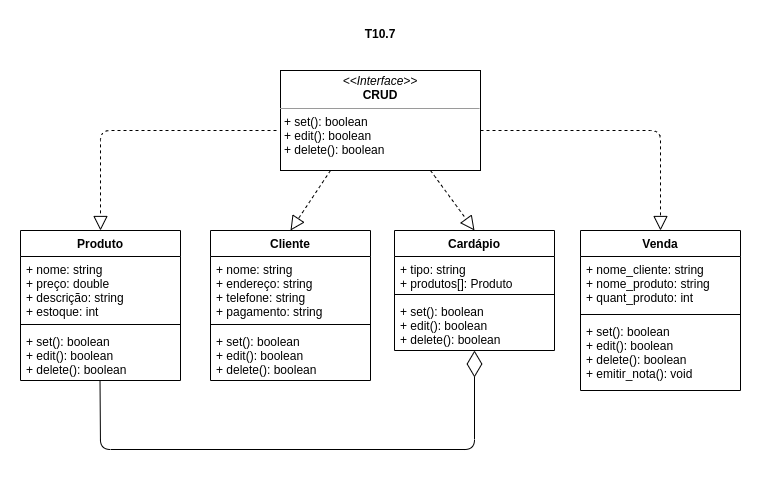

The diagram above was exported from draw.io. Its source (the exported page's mxGraphModel, read from the mxfile embedded in the PNG):
<mxGraphModel dx="980" dy="536" grid="1" gridSize="10" guides="1" tooltips="1" connect="1" arrows="1" fold="1" page="1" pageScale="1" pageWidth="827" pageHeight="1169" math="0" shadow="0">
  <root>
    <mxCell id="0" />
    <mxCell id="1" parent="0" />
    <mxCell id="WGsRkCqhGHkbqIBpGS22-4" value="&lt;p style=&quot;margin: 0px ; margin-top: 4px ; text-align: center&quot;&gt;&lt;i&gt;&amp;lt;&amp;lt;Interface&amp;gt;&amp;gt;&lt;/i&gt;&lt;br&gt;&lt;b&gt;CRUD&lt;/b&gt;&lt;/p&gt;&lt;hr size=&quot;1&quot;&gt;&lt;p style=&quot;margin: 0px ; margin-left: 4px&quot;&gt;+ set(): boolean&lt;/p&gt;&lt;p style=&quot;margin: 0px ; margin-left: 4px&quot;&gt;+ edit(): boolean&lt;/p&gt;&lt;p style=&quot;margin: 0px ; margin-left: 4px&quot;&gt;+ delete(): boolean&lt;/p&gt;" style="verticalAlign=top;align=left;overflow=fill;fontSize=12;fontFamily=Helvetica;html=1;" vertex="1" parent="1">
      <mxGeometry x="314" y="60" width="200" height="100" as="geometry" />
    </mxCell>
    <mxCell id="WGsRkCqhGHkbqIBpGS22-5" value="Produto" style="swimlane;fontStyle=1;align=center;verticalAlign=top;childLayout=stackLayout;horizontal=1;startSize=26;horizontalStack=0;resizeParent=1;resizeParentMax=0;resizeLast=0;collapsible=1;marginBottom=0;aspect=fixed;" vertex="1" parent="1">
      <mxGeometry x="54" y="220" width="160" height="150" as="geometry">
        <mxRectangle x="54" y="180" width="100" height="26" as="alternateBounds" />
      </mxGeometry>
    </mxCell>
    <mxCell id="WGsRkCqhGHkbqIBpGS22-6" value="+ nome: string&#10;+ preço: double&#10;+ descrição: string&#10;+ estoque: int" style="text;strokeColor=none;fillColor=none;align=left;verticalAlign=top;spacingLeft=4;spacingRight=4;overflow=hidden;rotatable=0;points=[[0,0.5],[1,0.5]];portConstraint=eastwest;" vertex="1" parent="WGsRkCqhGHkbqIBpGS22-5">
      <mxGeometry y="26" width="160" height="64" as="geometry" />
    </mxCell>
    <mxCell id="WGsRkCqhGHkbqIBpGS22-7" value="" style="line;strokeWidth=1;fillColor=none;align=left;verticalAlign=middle;spacingTop=-1;spacingLeft=3;spacingRight=3;rotatable=0;labelPosition=right;points=[];portConstraint=eastwest;" vertex="1" parent="WGsRkCqhGHkbqIBpGS22-5">
      <mxGeometry y="90" width="160" height="8" as="geometry" />
    </mxCell>
    <mxCell id="WGsRkCqhGHkbqIBpGS22-8" value="+ set(): boolean&#10;+ edit(): boolean&#10;+ delete(): boolean" style="text;strokeColor=none;fillColor=none;align=left;verticalAlign=top;spacingLeft=4;spacingRight=4;overflow=hidden;rotatable=0;points=[[0,0.5],[1,0.5]];portConstraint=eastwest;" vertex="1" parent="WGsRkCqhGHkbqIBpGS22-5">
      <mxGeometry y="98" width="160" height="52" as="geometry" />
    </mxCell>
    <mxCell id="WGsRkCqhGHkbqIBpGS22-9" value="Cliente" style="swimlane;fontStyle=1;align=center;verticalAlign=top;childLayout=stackLayout;horizontal=1;startSize=26;horizontalStack=0;resizeParent=1;resizeParentMax=0;resizeLast=0;collapsible=1;marginBottom=0;" vertex="1" parent="1">
      <mxGeometry x="244" y="220" width="160" height="150" as="geometry" />
    </mxCell>
    <mxCell id="WGsRkCqhGHkbqIBpGS22-10" value="+ nome: string&#10;+ endereço: string&#10;+ telefone: string&#10;+ pagamento: string" style="text;strokeColor=none;fillColor=none;align=left;verticalAlign=top;spacingLeft=4;spacingRight=4;overflow=hidden;rotatable=0;points=[[0,0.5],[1,0.5]];portConstraint=eastwest;" vertex="1" parent="WGsRkCqhGHkbqIBpGS22-9">
      <mxGeometry y="26" width="160" height="64" as="geometry" />
    </mxCell>
    <mxCell id="WGsRkCqhGHkbqIBpGS22-11" value="" style="line;strokeWidth=1;fillColor=none;align=left;verticalAlign=middle;spacingTop=-1;spacingLeft=3;spacingRight=3;rotatable=0;labelPosition=right;points=[];portConstraint=eastwest;" vertex="1" parent="WGsRkCqhGHkbqIBpGS22-9">
      <mxGeometry y="90" width="160" height="8" as="geometry" />
    </mxCell>
    <mxCell id="WGsRkCqhGHkbqIBpGS22-12" value="+ set(): boolean&#10;+ edit(): boolean&#10;+ delete(): boolean" style="text;strokeColor=none;fillColor=none;align=left;verticalAlign=top;spacingLeft=4;spacingRight=4;overflow=hidden;rotatable=0;points=[[0,0.5],[1,0.5]];portConstraint=eastwest;" vertex="1" parent="WGsRkCqhGHkbqIBpGS22-9">
      <mxGeometry y="98" width="160" height="52" as="geometry" />
    </mxCell>
    <mxCell id="WGsRkCqhGHkbqIBpGS22-13" value="Cardápio" style="swimlane;fontStyle=1;align=center;verticalAlign=top;childLayout=stackLayout;horizontal=1;startSize=26;horizontalStack=0;resizeParent=1;resizeParentMax=0;resizeLast=0;collapsible=1;marginBottom=0;" vertex="1" parent="1">
      <mxGeometry x="428" y="220" width="160" height="120" as="geometry" />
    </mxCell>
    <mxCell id="WGsRkCqhGHkbqIBpGS22-14" value="+ tipo: string&#10;+ produtos[]: Produto" style="text;strokeColor=none;fillColor=none;align=left;verticalAlign=top;spacingLeft=4;spacingRight=4;overflow=hidden;rotatable=0;points=[[0,0.5],[1,0.5]];portConstraint=eastwest;" vertex="1" parent="WGsRkCqhGHkbqIBpGS22-13">
      <mxGeometry y="26" width="160" height="34" as="geometry" />
    </mxCell>
    <mxCell id="WGsRkCqhGHkbqIBpGS22-15" value="" style="line;strokeWidth=1;fillColor=none;align=left;verticalAlign=middle;spacingTop=-1;spacingLeft=3;spacingRight=3;rotatable=0;labelPosition=right;points=[];portConstraint=eastwest;" vertex="1" parent="WGsRkCqhGHkbqIBpGS22-13">
      <mxGeometry y="60" width="160" height="8" as="geometry" />
    </mxCell>
    <mxCell id="WGsRkCqhGHkbqIBpGS22-16" value="+ set(): boolean&#10;+ edit(): boolean&#10;+ delete(): boolean" style="text;strokeColor=none;fillColor=none;align=left;verticalAlign=top;spacingLeft=4;spacingRight=4;overflow=hidden;rotatable=0;points=[[0,0.5],[1,0.5]];portConstraint=eastwest;" vertex="1" parent="WGsRkCqhGHkbqIBpGS22-13">
      <mxGeometry y="68" width="160" height="52" as="geometry" />
    </mxCell>
    <mxCell id="WGsRkCqhGHkbqIBpGS22-17" value="Venda" style="swimlane;fontStyle=1;align=center;verticalAlign=top;childLayout=stackLayout;horizontal=1;startSize=26;horizontalStack=0;resizeParent=1;resizeParentMax=0;resizeLast=0;collapsible=1;marginBottom=0;" vertex="1" parent="1">
      <mxGeometry x="614" y="220" width="160" height="160" as="geometry" />
    </mxCell>
    <mxCell id="WGsRkCqhGHkbqIBpGS22-18" value="+ nome_cliente: string&#10;+ nome_produto: string&#10;+ quant_produto: int&#10;" style="text;strokeColor=none;fillColor=none;align=left;verticalAlign=top;spacingLeft=4;spacingRight=4;overflow=hidden;rotatable=0;points=[[0,0.5],[1,0.5]];portConstraint=eastwest;" vertex="1" parent="WGsRkCqhGHkbqIBpGS22-17">
      <mxGeometry y="26" width="160" height="54" as="geometry" />
    </mxCell>
    <mxCell id="WGsRkCqhGHkbqIBpGS22-19" value="" style="line;strokeWidth=1;fillColor=none;align=left;verticalAlign=middle;spacingTop=-1;spacingLeft=3;spacingRight=3;rotatable=0;labelPosition=right;points=[];portConstraint=eastwest;" vertex="1" parent="WGsRkCqhGHkbqIBpGS22-17">
      <mxGeometry y="80" width="160" height="8" as="geometry" />
    </mxCell>
    <mxCell id="WGsRkCqhGHkbqIBpGS22-20" value="+ set(): boolean&#10;+ edit(): boolean&#10;+ delete(): boolean&#10;+ emitir_nota(): void" style="text;strokeColor=none;fillColor=none;align=left;verticalAlign=top;spacingLeft=4;spacingRight=4;overflow=hidden;rotatable=0;points=[[0,0.5],[1,0.5]];portConstraint=eastwest;" vertex="1" parent="WGsRkCqhGHkbqIBpGS22-17">
      <mxGeometry y="88" width="160" height="72" as="geometry" />
    </mxCell>
    <mxCell id="WGsRkCqhGHkbqIBpGS22-32" value="" style="endArrow=block;dashed=1;endFill=0;endSize=12;html=1;entryX=0.5;entryY=0;entryDx=0;entryDy=0;" edge="1" parent="1" target="WGsRkCqhGHkbqIBpGS22-5">
      <mxGeometry width="160" relative="1" as="geometry">
        <mxPoint x="310" y="120" as="sourcePoint" />
        <mxPoint x="260" y="160" as="targetPoint" />
        <Array as="points">
          <mxPoint x="134" y="120" />
        </Array>
      </mxGeometry>
    </mxCell>
    <mxCell id="WGsRkCqhGHkbqIBpGS22-33" value="" style="endArrow=block;dashed=1;endFill=0;endSize=12;html=1;entryX=0.5;entryY=0;entryDx=0;entryDy=0;" edge="1" parent="1" target="WGsRkCqhGHkbqIBpGS22-17">
      <mxGeometry width="160" relative="1" as="geometry">
        <mxPoint x="514" y="120" as="sourcePoint" />
        <mxPoint x="674" y="120" as="targetPoint" />
        <Array as="points">
          <mxPoint x="694" y="120" />
        </Array>
      </mxGeometry>
    </mxCell>
    <mxCell id="WGsRkCqhGHkbqIBpGS22-34" value="" style="endArrow=block;dashed=1;endFill=0;endSize=12;html=1;exitX=0.25;exitY=1;exitDx=0;exitDy=0;entryX=0.5;entryY=0;entryDx=0;entryDy=0;" edge="1" parent="1" source="WGsRkCqhGHkbqIBpGS22-4" target="WGsRkCqhGHkbqIBpGS22-9">
      <mxGeometry width="160" relative="1" as="geometry">
        <mxPoint x="310" y="200" as="sourcePoint" />
        <mxPoint x="310" y="190" as="targetPoint" />
      </mxGeometry>
    </mxCell>
    <mxCell id="WGsRkCqhGHkbqIBpGS22-35" value="" style="endArrow=block;dashed=1;endFill=0;endSize=12;html=1;exitX=0.75;exitY=1;exitDx=0;exitDy=0;entryX=0.5;entryY=0;entryDx=0;entryDy=0;" edge="1" parent="1" source="WGsRkCqhGHkbqIBpGS22-4" target="WGsRkCqhGHkbqIBpGS22-13">
      <mxGeometry width="160" relative="1" as="geometry">
        <mxPoint x="450" y="180" as="sourcePoint" />
        <mxPoint x="610" y="180" as="targetPoint" />
      </mxGeometry>
    </mxCell>
    <mxCell id="WGsRkCqhGHkbqIBpGS22-36" value="" style="endArrow=diamondThin;endFill=0;endSize=24;html=1;horizontal=1;exitX=0.497;exitY=1.012;exitDx=0;exitDy=0;exitPerimeter=0;" edge="1" parent="1" source="WGsRkCqhGHkbqIBpGS22-8">
      <mxGeometry width="160" relative="1" as="geometry">
        <mxPoint x="120" y="370" as="sourcePoint" />
        <mxPoint x="508" y="340" as="targetPoint" />
        <Array as="points">
          <mxPoint x="134" y="439" />
          <mxPoint x="508" y="439" />
        </Array>
      </mxGeometry>
    </mxCell>
    <mxCell id="WGsRkCqhGHkbqIBpGS22-37" value="T10.7" style="text;align=center;fontStyle=1;verticalAlign=middle;spacingLeft=3;spacingRight=3;strokeColor=none;rotatable=0;points=[[0,0.5],[1,0.5]];portConstraint=eastwest;" vertex="1" parent="1">
      <mxGeometry x="374" y="10" width="80" height="26" as="geometry" />
    </mxCell>
  </root>
</mxGraphModel>